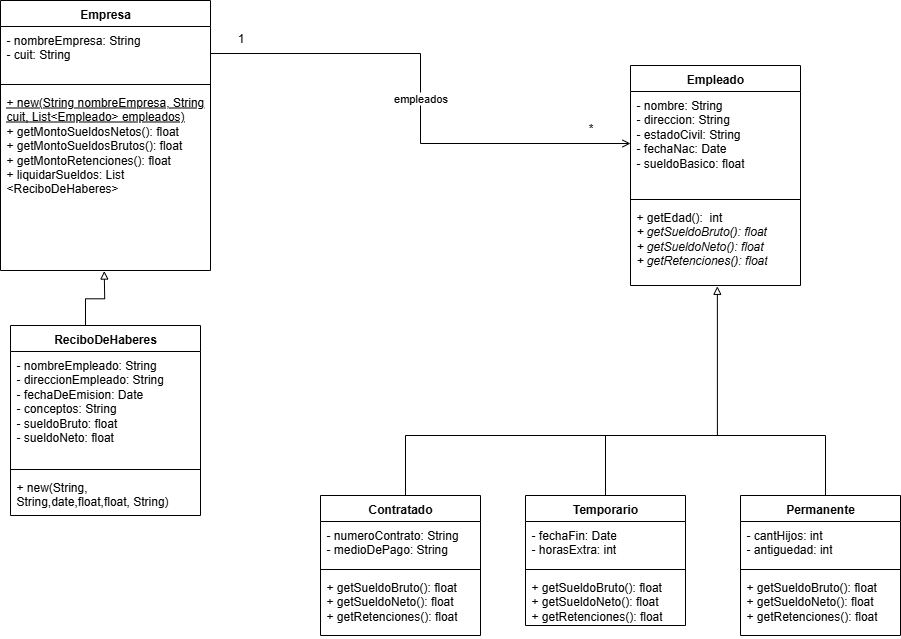

The diagram above was exported from draw.io. Its source (the exported page's mxGraphModel, read from the mxfile embedded in the PNG):
<mxGraphModel dx="1415" dy="782" grid="1" gridSize="10" guides="1" tooltips="1" connect="1" arrows="1" fold="1" page="1" pageScale="1" pageWidth="827" pageHeight="1169" math="0" shadow="0">
  <root>
    <mxCell id="0" />
    <mxCell id="1" parent="0" />
    <mxCell id="PZ4LFMhcesTxQM_PziAy-113" value="Empleado" style="swimlane;fontStyle=1;align=center;verticalAlign=top;childLayout=stackLayout;horizontal=1;startSize=26;horizontalStack=0;resizeParent=1;resizeParentMax=0;resizeLast=0;collapsible=1;marginBottom=0;whiteSpace=wrap;html=1;" vertex="1" parent="1">
      <mxGeometry x="680" y="90" width="170" height="220" as="geometry" />
    </mxCell>
    <mxCell id="PZ4LFMhcesTxQM_PziAy-114" value="&lt;div&gt;- nombre: String&lt;/div&gt;&lt;div&gt;- direccion: String&lt;/div&gt;&lt;div&gt;- estadoCivil: String&lt;/div&gt;&lt;div&gt;- fechaNac: Date&lt;/div&gt;&lt;div&gt;- sueldoBasico: float&lt;/div&gt;" style="text;strokeColor=none;fillColor=none;align=left;verticalAlign=top;spacingLeft=4;spacingRight=4;overflow=hidden;rotatable=0;points=[[0,0.5],[1,0.5]];portConstraint=eastwest;whiteSpace=wrap;html=1;" vertex="1" parent="PZ4LFMhcesTxQM_PziAy-113">
      <mxGeometry y="26" width="170" height="104" as="geometry" />
    </mxCell>
    <mxCell id="PZ4LFMhcesTxQM_PziAy-115" value="" style="line;strokeWidth=1;fillColor=none;align=left;verticalAlign=middle;spacingTop=-1;spacingLeft=3;spacingRight=3;rotatable=0;labelPosition=right;points=[];portConstraint=eastwest;strokeColor=inherit;" vertex="1" parent="PZ4LFMhcesTxQM_PziAy-113">
      <mxGeometry y="130" width="170" height="8" as="geometry" />
    </mxCell>
    <mxCell id="PZ4LFMhcesTxQM_PziAy-116" value="+ getEdad():&amp;nbsp; int&lt;div&gt;&lt;i&gt;+ getSueldoBruto(): float&lt;/i&gt;&lt;/div&gt;&lt;div&gt;&lt;i&gt;+ getSueldoNeto(): float&lt;/i&gt;&lt;/div&gt;&lt;div&gt;&lt;i&gt;+ getRetenciones(): float&lt;/i&gt;&lt;/div&gt;" style="text;strokeColor=none;fillColor=none;align=left;verticalAlign=top;spacingLeft=4;spacingRight=4;overflow=hidden;rotatable=0;points=[[0,0.5],[1,0.5]];portConstraint=eastwest;whiteSpace=wrap;html=1;" vertex="1" parent="PZ4LFMhcesTxQM_PziAy-113">
      <mxGeometry y="138" width="170" height="82" as="geometry" />
    </mxCell>
    <mxCell id="PZ4LFMhcesTxQM_PziAy-117" style="edgeStyle=orthogonalEdgeStyle;rounded=0;orthogonalLoop=1;jettySize=auto;html=1;exitX=0.5;exitY=0;exitDx=0;exitDy=0;endArrow=none;endFill=0;" edge="1" parent="1" source="PZ4LFMhcesTxQM_PziAy-118">
      <mxGeometry relative="1" as="geometry">
        <mxPoint x="655" y="460" as="targetPoint" />
      </mxGeometry>
    </mxCell>
    <mxCell id="PZ4LFMhcesTxQM_PziAy-118" value="Temporario" style="swimlane;fontStyle=1;align=center;verticalAlign=top;childLayout=stackLayout;horizontal=1;startSize=26;horizontalStack=0;resizeParent=1;resizeParentMax=0;resizeLast=0;collapsible=1;marginBottom=0;whiteSpace=wrap;html=1;" vertex="1" parent="1">
      <mxGeometry x="575" y="520" width="160" height="130" as="geometry" />
    </mxCell>
    <mxCell id="PZ4LFMhcesTxQM_PziAy-119" value="- fechaFin: Date&lt;div&gt;- horasExtra: int&lt;/div&gt;" style="text;strokeColor=none;fillColor=none;align=left;verticalAlign=top;spacingLeft=4;spacingRight=4;overflow=hidden;rotatable=0;points=[[0,0.5],[1,0.5]];portConstraint=eastwest;whiteSpace=wrap;html=1;" vertex="1" parent="PZ4LFMhcesTxQM_PziAy-118">
      <mxGeometry y="26" width="160" height="44" as="geometry" />
    </mxCell>
    <mxCell id="PZ4LFMhcesTxQM_PziAy-120" value="" style="line;strokeWidth=1;fillColor=none;align=left;verticalAlign=middle;spacingTop=-1;spacingLeft=3;spacingRight=3;rotatable=0;labelPosition=right;points=[];portConstraint=eastwest;strokeColor=inherit;" vertex="1" parent="PZ4LFMhcesTxQM_PziAy-118">
      <mxGeometry y="70" width="160" height="8" as="geometry" />
    </mxCell>
    <mxCell id="PZ4LFMhcesTxQM_PziAy-121" value="&lt;div&gt;+ getSueldoBruto(): float&lt;/div&gt;&lt;div&gt;+ getSueldoNeto(): float&lt;/div&gt;&lt;div&gt;+ getRetenciones(): float&lt;/div&gt;" style="text;strokeColor=none;fillColor=none;align=left;verticalAlign=top;spacingLeft=4;spacingRight=4;overflow=hidden;rotatable=0;points=[[0,0.5],[1,0.5]];portConstraint=eastwest;whiteSpace=wrap;html=1;" vertex="1" parent="PZ4LFMhcesTxQM_PziAy-118">
      <mxGeometry y="78" width="160" height="52" as="geometry" />
    </mxCell>
    <mxCell id="PZ4LFMhcesTxQM_PziAy-122" style="edgeStyle=orthogonalEdgeStyle;rounded=0;orthogonalLoop=1;jettySize=auto;html=1;exitX=0.5;exitY=0;exitDx=0;exitDy=0;endArrow=none;endFill=0;" edge="1" parent="1" source="PZ4LFMhcesTxQM_PziAy-123">
      <mxGeometry relative="1" as="geometry">
        <mxPoint x="760" y="460" as="targetPoint" />
        <Array as="points">
          <mxPoint x="875" y="460" />
        </Array>
      </mxGeometry>
    </mxCell>
    <mxCell id="PZ4LFMhcesTxQM_PziAy-123" value="Permanente" style="swimlane;fontStyle=1;align=center;verticalAlign=top;childLayout=stackLayout;horizontal=1;startSize=26;horizontalStack=0;resizeParent=1;resizeParentMax=0;resizeLast=0;collapsible=1;marginBottom=0;whiteSpace=wrap;html=1;" vertex="1" parent="1">
      <mxGeometry x="790" y="520" width="160" height="140" as="geometry" />
    </mxCell>
    <mxCell id="PZ4LFMhcesTxQM_PziAy-124" value="- cantHijos: int&lt;div&gt;- antiguedad: int&lt;/div&gt;" style="text;strokeColor=none;fillColor=none;align=left;verticalAlign=top;spacingLeft=4;spacingRight=4;overflow=hidden;rotatable=0;points=[[0,0.5],[1,0.5]];portConstraint=eastwest;whiteSpace=wrap;html=1;" vertex="1" parent="PZ4LFMhcesTxQM_PziAy-123">
      <mxGeometry y="26" width="160" height="44" as="geometry" />
    </mxCell>
    <mxCell id="PZ4LFMhcesTxQM_PziAy-125" value="" style="line;strokeWidth=1;fillColor=none;align=left;verticalAlign=middle;spacingTop=-1;spacingLeft=3;spacingRight=3;rotatable=0;labelPosition=right;points=[];portConstraint=eastwest;strokeColor=inherit;" vertex="1" parent="PZ4LFMhcesTxQM_PziAy-123">
      <mxGeometry y="70" width="160" height="8" as="geometry" />
    </mxCell>
    <mxCell id="PZ4LFMhcesTxQM_PziAy-126" value="&lt;div&gt;+ getSueldoBruto(): float&lt;/div&gt;&lt;div&gt;+ getSueldoNeto(): float&lt;/div&gt;&lt;div&gt;+ getRetenciones(): float&lt;/div&gt;" style="text;strokeColor=none;fillColor=none;align=left;verticalAlign=top;spacingLeft=4;spacingRight=4;overflow=hidden;rotatable=0;points=[[0,0.5],[1,0.5]];portConstraint=eastwest;whiteSpace=wrap;html=1;" vertex="1" parent="PZ4LFMhcesTxQM_PziAy-123">
      <mxGeometry y="78" width="160" height="62" as="geometry" />
    </mxCell>
    <mxCell id="PZ4LFMhcesTxQM_PziAy-127" value="Empresa" style="swimlane;fontStyle=1;align=center;verticalAlign=top;childLayout=stackLayout;horizontal=1;startSize=26;horizontalStack=0;resizeParent=1;resizeParentMax=0;resizeLast=0;collapsible=1;marginBottom=0;whiteSpace=wrap;html=1;" vertex="1" parent="1">
      <mxGeometry x="50" y="25" width="210" height="270" as="geometry" />
    </mxCell>
    <mxCell id="PZ4LFMhcesTxQM_PziAy-128" value="- nombreEmpresa: String&lt;div&gt;- cuit: String&lt;/div&gt;&lt;div&gt;&lt;br&gt;&lt;/div&gt;" style="text;strokeColor=none;fillColor=none;align=left;verticalAlign=top;spacingLeft=4;spacingRight=4;overflow=hidden;rotatable=0;points=[[0,0.5],[1,0.5]];portConstraint=eastwest;whiteSpace=wrap;html=1;" vertex="1" parent="PZ4LFMhcesTxQM_PziAy-127">
      <mxGeometry y="26" width="210" height="54" as="geometry" />
    </mxCell>
    <mxCell id="PZ4LFMhcesTxQM_PziAy-129" value="" style="line;strokeWidth=1;fillColor=none;align=left;verticalAlign=middle;spacingTop=-1;spacingLeft=3;spacingRight=3;rotatable=0;labelPosition=right;points=[];portConstraint=eastwest;strokeColor=inherit;" vertex="1" parent="PZ4LFMhcesTxQM_PziAy-127">
      <mxGeometry y="80" width="210" height="8" as="geometry" />
    </mxCell>
    <mxCell id="PZ4LFMhcesTxQM_PziAy-130" value="&lt;div&gt;&lt;u&gt;+ new(String nombreEmpresa, String cuit, List&amp;lt;Empleado&amp;gt; empleados)&lt;/u&gt;&lt;/div&gt;+ getMontoSueldosNetos(): float&lt;div&gt;+ getMontoSueldosBrutos(): float&lt;/div&gt;&lt;div&gt;+ getMontoRetenciones(): float&lt;/div&gt;&lt;div&gt;+ liquidarSueldos: List &amp;lt;ReciboDeHaberes&amp;gt;&lt;/div&gt;" style="text;strokeColor=none;fillColor=none;align=left;verticalAlign=top;spacingLeft=4;spacingRight=4;overflow=hidden;rotatable=0;points=[[0,0.5],[1,0.5]];portConstraint=eastwest;whiteSpace=wrap;html=1;" vertex="1" parent="PZ4LFMhcesTxQM_PziAy-127">
      <mxGeometry y="88" width="210" height="182" as="geometry" />
    </mxCell>
    <mxCell id="PZ4LFMhcesTxQM_PziAy-131" value="empleados" style="edgeStyle=orthogonalEdgeStyle;rounded=0;orthogonalLoop=1;jettySize=auto;html=1;exitX=1;exitY=0.5;exitDx=0;exitDy=0;entryX=0;entryY=0.5;entryDx=0;entryDy=0;endArrow=open;endFill=0;" edge="1" parent="1" source="PZ4LFMhcesTxQM_PziAy-128" target="PZ4LFMhcesTxQM_PziAy-114">
      <mxGeometry relative="1" as="geometry" />
    </mxCell>
    <mxCell id="PZ4LFMhcesTxQM_PziAy-132" value="*" style="text;html=1;align=center;verticalAlign=middle;resizable=0;points=[];autosize=1;strokeColor=none;fillColor=none;" vertex="1" parent="1">
      <mxGeometry x="625" y="138" width="30" height="30" as="geometry" />
    </mxCell>
    <mxCell id="PZ4LFMhcesTxQM_PziAy-133" style="edgeStyle=orthogonalEdgeStyle;rounded=0;orthogonalLoop=1;jettySize=auto;html=1;entryX=0.494;entryY=1.003;entryDx=0;entryDy=0;entryPerimeter=0;endArrow=block;endFill=0;" edge="1" parent="1">
      <mxGeometry relative="1" as="geometry">
        <mxPoint x="153.74" y="295.54600000000005" as="targetPoint" />
        <mxPoint x="155.00000000000023" y="350" as="sourcePoint" />
      </mxGeometry>
    </mxCell>
    <mxCell id="PZ4LFMhcesTxQM_PziAy-134" value="ReciboDeHaberes" style="swimlane;fontStyle=1;align=center;verticalAlign=top;childLayout=stackLayout;horizontal=1;startSize=26;horizontalStack=0;resizeParent=1;resizeParentMax=0;resizeLast=0;collapsible=1;marginBottom=0;whiteSpace=wrap;html=1;" vertex="1" parent="1">
      <mxGeometry x="60" y="350" width="190" height="190" as="geometry" />
    </mxCell>
    <mxCell id="PZ4LFMhcesTxQM_PziAy-135" value="&lt;div&gt;- nombreEmpleado: String&lt;/div&gt;&lt;div&gt;- direccionEmpleado: String&lt;/div&gt;&lt;div&gt;- fechaDeEmision: Date&lt;/div&gt;&lt;div&gt;- conceptos: String&lt;/div&gt;&lt;div&gt;- sueldoBruto: float&lt;/div&gt;&lt;div&gt;- sueldoNeto: float&lt;/div&gt;&lt;div&gt;&lt;br&gt;&lt;/div&gt;" style="text;strokeColor=none;fillColor=none;align=left;verticalAlign=top;spacingLeft=4;spacingRight=4;overflow=hidden;rotatable=0;points=[[0,0.5],[1,0.5]];portConstraint=eastwest;whiteSpace=wrap;html=1;" vertex="1" parent="PZ4LFMhcesTxQM_PziAy-134">
      <mxGeometry y="26" width="190" height="114" as="geometry" />
    </mxCell>
    <mxCell id="nAJ4EPojxHzo6kNP7fKe-6" value="" style="line;strokeWidth=1;fillColor=none;align=left;verticalAlign=middle;spacingTop=-1;spacingLeft=3;spacingRight=3;rotatable=0;labelPosition=right;points=[];portConstraint=eastwest;strokeColor=inherit;" vertex="1" parent="PZ4LFMhcesTxQM_PziAy-134">
      <mxGeometry y="140" width="190" height="8" as="geometry" />
    </mxCell>
    <mxCell id="nAJ4EPojxHzo6kNP7fKe-7" value="+ new(String, String,date,float,float, String)" style="text;strokeColor=none;fillColor=none;align=left;verticalAlign=top;spacingLeft=4;spacingRight=4;overflow=hidden;rotatable=0;points=[[0,0.5],[1,0.5]];portConstraint=eastwest;whiteSpace=wrap;html=1;" vertex="1" parent="PZ4LFMhcesTxQM_PziAy-134">
      <mxGeometry y="148" width="190" height="42" as="geometry" />
    </mxCell>
    <mxCell id="PZ4LFMhcesTxQM_PziAy-136" value="Contratado" style="swimlane;fontStyle=1;align=center;verticalAlign=top;childLayout=stackLayout;horizontal=1;startSize=26;horizontalStack=0;resizeParent=1;resizeParentMax=0;resizeLast=0;collapsible=1;marginBottom=0;whiteSpace=wrap;html=1;" vertex="1" parent="1">
      <mxGeometry x="370" y="520" width="160" height="140" as="geometry" />
    </mxCell>
    <mxCell id="PZ4LFMhcesTxQM_PziAy-137" value="- numeroContrato: String&lt;div&gt;- medioDePago: String&lt;/div&gt;" style="text;strokeColor=none;fillColor=none;align=left;verticalAlign=top;spacingLeft=4;spacingRight=4;overflow=hidden;rotatable=0;points=[[0,0.5],[1,0.5]];portConstraint=eastwest;whiteSpace=wrap;html=1;" vertex="1" parent="PZ4LFMhcesTxQM_PziAy-136">
      <mxGeometry y="26" width="160" height="44" as="geometry" />
    </mxCell>
    <mxCell id="PZ4LFMhcesTxQM_PziAy-138" value="" style="line;strokeWidth=1;fillColor=none;align=left;verticalAlign=middle;spacingTop=-1;spacingLeft=3;spacingRight=3;rotatable=0;labelPosition=right;points=[];portConstraint=eastwest;strokeColor=inherit;" vertex="1" parent="PZ4LFMhcesTxQM_PziAy-136">
      <mxGeometry y="70" width="160" height="8" as="geometry" />
    </mxCell>
    <mxCell id="PZ4LFMhcesTxQM_PziAy-139" value="&lt;div&gt;+ getSueldoBruto(): float&lt;/div&gt;&lt;div&gt;+ getSueldoNeto(): float&lt;/div&gt;&lt;div&gt;+ getRetenciones(): float&lt;/div&gt;" style="text;strokeColor=none;fillColor=none;align=left;verticalAlign=top;spacingLeft=4;spacingRight=4;overflow=hidden;rotatable=0;points=[[0,0.5],[1,0.5]];portConstraint=eastwest;whiteSpace=wrap;html=1;" vertex="1" parent="PZ4LFMhcesTxQM_PziAy-136">
      <mxGeometry y="78" width="160" height="62" as="geometry" />
    </mxCell>
    <mxCell id="PZ4LFMhcesTxQM_PziAy-140" style="edgeStyle=orthogonalEdgeStyle;rounded=0;orthogonalLoop=1;jettySize=auto;html=1;exitX=0.5;exitY=0;exitDx=0;exitDy=0;entryX=0.511;entryY=1.01;entryDx=0;entryDy=0;entryPerimeter=0;endArrow=block;endFill=0;" edge="1" parent="1" source="PZ4LFMhcesTxQM_PziAy-136" target="PZ4LFMhcesTxQM_PziAy-116">
      <mxGeometry relative="1" as="geometry">
        <Array as="points">
          <mxPoint x="455" y="460" />
          <mxPoint x="767" y="460" />
        </Array>
      </mxGeometry>
    </mxCell>
    <mxCell id="nAJ4EPojxHzo6kNP7fKe-8" value="1" style="text;html=1;align=center;verticalAlign=middle;resizable=0;points=[];autosize=1;strokeColor=none;fillColor=none;" vertex="1" parent="1">
      <mxGeometry x="275" y="48" width="30" height="30" as="geometry" />
    </mxCell>
  </root>
</mxGraphModel>